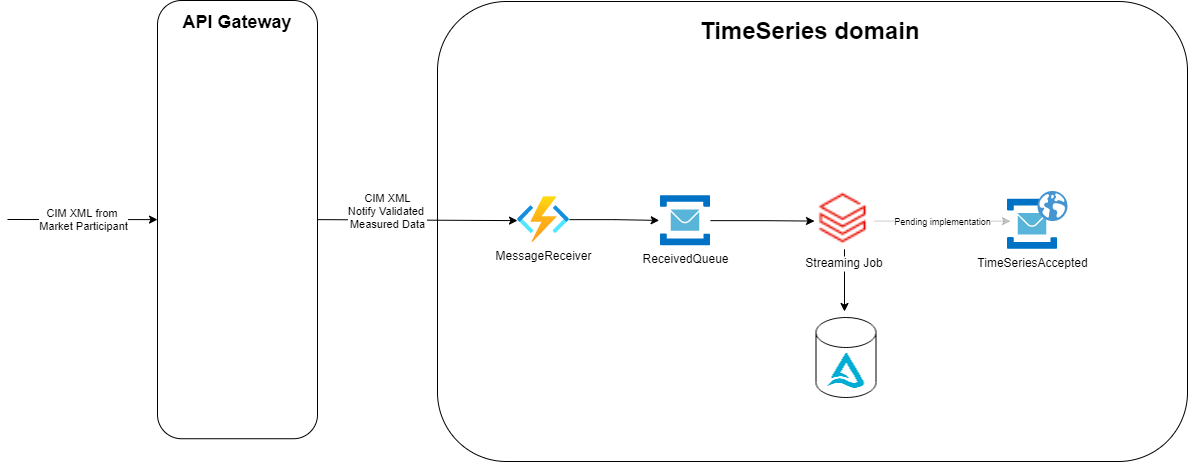

The diagram above was exported from draw.io. Its source (the exported page's mxGraphModel, read from the mxfile embedded in the PNG):
<mxGraphModel dx="2723" dy="1257" grid="1" gridSize="10" guides="1" tooltips="1" connect="1" arrows="1" fold="1" page="1" pageScale="1" pageWidth="1169" pageHeight="827" math="0" shadow="0">
  <root>
    <mxCell id="x4umB83KTvZn1XrRkJYq-0" />
    <mxCell id="x4umB83KTvZn1XrRkJYq-1" parent="x4umB83KTvZn1XrRkJYq-0" />
    <mxCell id="ahQE-ukd62Fwi6MK4pRu-0" value="" style="rounded=1;whiteSpace=wrap;html=1;" vertex="1" parent="x4umB83KTvZn1XrRkJYq-1">
      <mxGeometry x="30" y="260" width="750" height="460" as="geometry" />
    </mxCell>
    <mxCell id="ahQE-ukd62Fwi6MK4pRu-1" style="edgeStyle=orthogonalEdgeStyle;rounded=0;orthogonalLoop=1;jettySize=auto;html=1;" edge="1" parent="x4umB83KTvZn1XrRkJYq-1" source="ahQE-ukd62Fwi6MK4pRu-2" target="ahQE-ukd62Fwi6MK4pRu-7">
      <mxGeometry relative="1" as="geometry" />
    </mxCell>
    <mxCell id="ahQE-ukd62Fwi6MK4pRu-2" value="ReceivedQueue" style="aspect=fixed;html=1;points=[];align=center;image;fontSize=12;image=img/lib/mscae/Service_Bus.svg;" vertex="1" parent="x4umB83KTvZn1XrRkJYq-1">
      <mxGeometry x="253" y="454.17" width="50" height="50" as="geometry" />
    </mxCell>
    <mxCell id="ahQE-ukd62Fwi6MK4pRu-3" style="edgeStyle=orthogonalEdgeStyle;rounded=0;orthogonalLoop=1;jettySize=auto;html=1;entryX=-0.026;entryY=0.495;entryDx=0;entryDy=0;entryPerimeter=0;" edge="1" parent="x4umB83KTvZn1XrRkJYq-1" source="ahQE-ukd62Fwi6MK4pRu-4" target="ahQE-ukd62Fwi6MK4pRu-2">
      <mxGeometry relative="1" as="geometry" />
    </mxCell>
    <mxCell id="ahQE-ukd62Fwi6MK4pRu-4" value="MessageReceiver" style="aspect=fixed;html=1;points=[];align=center;image;fontSize=12;image=img/lib/azure2/compute/Function_Apps.svg;labelPosition=center;verticalLabelPosition=bottom;verticalAlign=top;" vertex="1" parent="x4umB83KTvZn1XrRkJYq-1">
      <mxGeometry x="110" y="455.16999999999996" width="52.01" height="45.89" as="geometry" />
    </mxCell>
    <mxCell id="ahQE-ukd62Fwi6MK4pRu-5" style="edgeStyle=orthogonalEdgeStyle;rounded=0;orthogonalLoop=1;jettySize=auto;html=1;entryX=0.5;entryY=0;entryDx=0;entryDy=0;" edge="1" parent="x4umB83KTvZn1XrRkJYq-1" source="ahQE-ukd62Fwi6MK4pRu-7" target="ahQE-ukd62Fwi6MK4pRu-8">
      <mxGeometry relative="1" as="geometry" />
    </mxCell>
    <mxCell id="ahQE-ukd62Fwi6MK4pRu-6" value="&lt;font style=&quot;font-size: 9px&quot;&gt;Pending implementation&lt;/font&gt;" style="edgeStyle=orthogonalEdgeStyle;rounded=0;orthogonalLoop=1;jettySize=auto;html=1;entryX=0.06;entryY=0.439;entryDx=0;entryDy=0;entryPerimeter=0;opacity=20;" edge="1" parent="x4umB83KTvZn1XrRkJYq-1" source="ahQE-ukd62Fwi6MK4pRu-7" target="ahQE-ukd62Fwi6MK4pRu-16">
      <mxGeometry relative="1" as="geometry" />
    </mxCell>
    <mxCell id="ahQE-ukd62Fwi6MK4pRu-7" value="Streaming Job" style="shape=image;verticalLabelPosition=bottom;labelBackgroundColor=#ffffff;verticalAlign=top;aspect=fixed;imageAspect=0;image=data:image/png,(base64 omitted: 1052 chars);" vertex="1" parent="x4umB83KTvZn1XrRkJYq-1">
      <mxGeometry x="407" y="451.16999999999996" width="60" height="56.57" as="geometry" />
    </mxCell>
    <mxCell id="ahQE-ukd62Fwi6MK4pRu-8" value="" style="shape=image;verticalLabelPosition=bottom;labelBackgroundColor=#ffffff;verticalAlign=top;aspect=fixed;imageAspect=0;image=data:image/png,(base64 omitted: 2852 chars);" vertex="1" parent="x4umB83KTvZn1XrRkJYq-1">
      <mxGeometry x="397.5" y="570" width="79" height="92" as="geometry" />
    </mxCell>
    <mxCell id="ahQE-ukd62Fwi6MK4pRu-9" value="&lt;h1&gt;TimeSeries domain&lt;br&gt;&lt;/h1&gt;" style="text;html=1;strokeColor=none;fillColor=none;spacing=5;spacingTop=-20;whiteSpace=wrap;overflow=hidden;rounded=0;dashed=1;" vertex="1" parent="x4umB83KTvZn1XrRkJYq-1">
      <mxGeometry x="287.5" y="270" width="235" height="36.51" as="geometry" />
    </mxCell>
    <mxCell id="ahQE-ukd62Fwi6MK4pRu-10" value="CIM XML from &lt;br&gt;Market Participant" style="endArrow=classic;html=1;entryX=0;entryY=0.5;entryDx=0;entryDy=0;" edge="1" parent="x4umB83KTvZn1XrRkJYq-1" target="ahQE-ukd62Fwi6MK4pRu-13">
      <mxGeometry width="50" height="50" relative="1" as="geometry">
        <mxPoint x="-400.00000000000045" y="478" as="sourcePoint" />
        <mxPoint x="-310" y="447.1749999999998" as="targetPoint" />
        <Array as="points" />
      </mxGeometry>
    </mxCell>
    <mxCell id="ahQE-ukd62Fwi6MK4pRu-11" value="CIM XML&lt;br&gt;Notify Validated &lt;br&gt;Measured Data" style="endArrow=classic;html=1;exitX=1;exitY=0.5;exitDx=0;exitDy=0;entryX=0;entryY=0.522;entryDx=0;entryDy=0;entryPerimeter=0;" edge="1" parent="x4umB83KTvZn1XrRkJYq-1" source="ahQE-ukd62Fwi6MK4pRu-13" target="ahQE-ukd62Fwi6MK4pRu-4">
      <mxGeometry x="-0.2947" y="8" width="50" height="50" relative="1" as="geometry">
        <mxPoint x="-150" y="449.9999999999997" as="sourcePoint" />
        <mxPoint x="30" y="450.1149999999997" as="targetPoint" />
        <Array as="points" />
        <mxPoint as="offset" />
      </mxGeometry>
    </mxCell>
    <mxCell id="ahQE-ukd62Fwi6MK4pRu-12" value="" style="group" vertex="1" connectable="0" parent="x4umB83KTvZn1XrRkJYq-1">
      <mxGeometry x="-250" y="259" width="160" height="438.23" as="geometry" />
    </mxCell>
    <mxCell id="ahQE-ukd62Fwi6MK4pRu-13" value="" style="rounded=1;whiteSpace=wrap;html=1;" vertex="1" parent="ahQE-ukd62Fwi6MK4pRu-12">
      <mxGeometry width="160" height="438.23" as="geometry" />
    </mxCell>
    <mxCell id="ahQE-ukd62Fwi6MK4pRu-14" value="&lt;b&gt;&lt;font style=&quot;font-size: 18px&quot;&gt;API Gateway&lt;/font&gt;&lt;/b&gt;" style="text;html=1;strokeColor=none;fillColor=none;align=center;verticalAlign=middle;whiteSpace=wrap;rounded=0;" vertex="1" parent="ahQE-ukd62Fwi6MK4pRu-12">
      <mxGeometry x="5" y="11" width="150" height="22.55" as="geometry" />
    </mxCell>
    <mxCell id="ahQE-ukd62Fwi6MK4pRu-15" value="" style="group" vertex="1" connectable="0" parent="x4umB83KTvZn1XrRkJYq-1">
      <mxGeometry x="600" y="449.51" width="60" height="58.23000000000002" as="geometry" />
    </mxCell>
    <mxCell id="ahQE-ukd62Fwi6MK4pRu-16" value="TimeSeriesAccepted" style="aspect=fixed;html=1;points=[];align=center;image;fontSize=12;image=img/lib/mscae/Service_Bus.svg;" vertex="1" parent="ahQE-ukd62Fwi6MK4pRu-15">
      <mxGeometry y="8.230000000000018" width="50" height="50" as="geometry" />
    </mxCell>
    <mxCell id="ahQE-ukd62Fwi6MK4pRu-17" value="" style="shadow=0;dashed=0;html=1;strokeColor=none;fillColor=#4495D1;labelPosition=center;verticalLabelPosition=bottom;verticalAlign=top;align=center;outlineConnect=0;shape=mxgraph.veeam.globe;" vertex="1" parent="ahQE-ukd62Fwi6MK4pRu-15">
      <mxGeometry x="30" width="30" height="30" as="geometry" />
    </mxCell>
  </root>
</mxGraphModel>